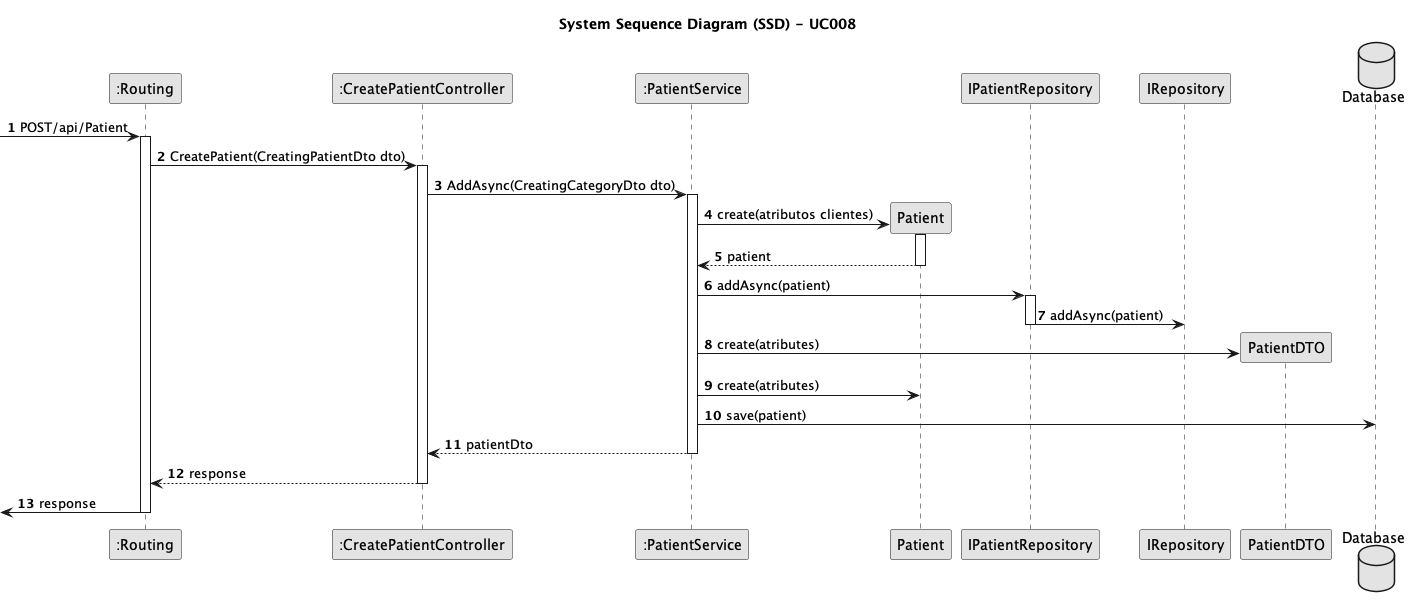

The diagram above was rendered by PlantUML. Its source (embedded in the PNG):
@startuml
skinparam monochrome true
skinparam packageStyle rectangle
skinparam shadowing false
autonumber

title System Sequence Diagram (SSD) - UC008

participant ":Routing" as Routing
participant ":CreatePatientController" as Controller
participant ":PatientService" as Service
participant "Patient" as Patient 
participant "IPatientRepository" as IPatientRepositry
participant "IRepository" as IRepository
participant "PatientDTO" as PatientDTO
database "Database" as Database

->  Routing: POST/api/Patient
activate Routing

    Routing -> Controller: CreatePatient(CreatingPatientDto dto)
    activate Controller

        Controller -> Service: AddAsync(CreatingCategoryDto dto)
        activate Service

            Service -> Patient**: create(atributos clientes)
            activate Patient

                Patient --> Service: patient
            deactivate Patient

            Service -> IPatientRepositry: addAsync(patient)
            activate IPatientRepositry

                IPatientRepositry -> IRepository: addAsync(patient)
            deactivate IPatientRepositry

            Service -> PatientDTO**: create(atributes)

            Service -> Patient: create(atributes)

            Service -> Database: save(patient)

            Service --> Controller: patientDto
        deactivate Service

        Controller --> Routing: response
    deactivate Controller

    <- Routing: response
deactivate Routing


@enduml